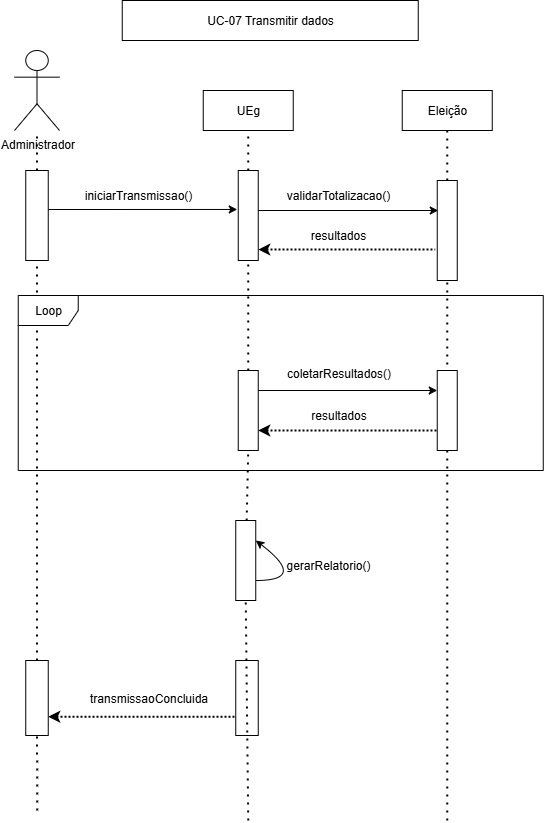

The diagram above was exported from draw.io. Its source (the exported page's mxGraphModel, read from the mxfile embedded in the PNG):
<mxGraphModel dx="1426" dy="3115" grid="1" gridSize="10" guides="1" tooltips="1" connect="1" arrows="1" fold="1" page="1" pageScale="1" pageWidth="827" pageHeight="1169" math="0" shadow="0">
  <root>
    <mxCell id="0" />
    <mxCell id="1" parent="0" />
    <mxCell id="x1Ner_JSWyX9VMAjSGGq-112" value="" style="endArrow=none;dashed=1;html=1;dashPattern=1 3;strokeWidth=2;rounded=0;" edge="1" parent="1" source="x1Ner_JSWyX9VMAjSGGq-146" target="x1Ner_JSWyX9VMAjSGGq-137">
      <mxGeometry width="50" height="50" relative="1" as="geometry">
        <mxPoint x="162.75" y="-1500" as="sourcePoint" />
        <mxPoint x="163.75" y="-2140" as="targetPoint" />
      </mxGeometry>
    </mxCell>
    <mxCell id="x1Ner_JSWyX9VMAjSGGq-113" value="" style="endArrow=none;dashed=1;html=1;dashPattern=1 3;strokeWidth=2;rounded=0;" edge="1" parent="1" source="x1Ner_JSWyX9VMAjSGGq-137" target="x1Ner_JSWyX9VMAjSGGq-118">
      <mxGeometry width="50" height="50" relative="1" as="geometry">
        <mxPoint x="163.75" y="-1640" as="sourcePoint" />
        <mxPoint x="163.75" y="-2140" as="targetPoint" />
      </mxGeometry>
    </mxCell>
    <mxCell id="x1Ner_JSWyX9VMAjSGGq-114" value="" style="endArrow=none;dashed=1;html=1;dashPattern=1 3;strokeWidth=2;rounded=0;entryX=0.5;entryY=1;entryDx=0;entryDy=0;" edge="1" parent="1" source="x1Ner_JSWyX9VMAjSGGq-126" target="x1Ner_JSWyX9VMAjSGGq-116">
      <mxGeometry width="50" height="50" relative="1" as="geometry">
        <mxPoint x="358.75" y="-1620" as="sourcePoint" />
        <mxPoint x="353.75" y="-1640" as="targetPoint" />
      </mxGeometry>
    </mxCell>
    <mxCell id="x1Ner_JSWyX9VMAjSGGq-115" value="" style="endArrow=none;dashed=1;html=1;dashPattern=1 3;strokeWidth=2;rounded=0;entryX=0.5;entryY=1;entryDx=0;entryDy=0;" edge="1" parent="1" source="x1Ner_JSWyX9VMAjSGGq-128" target="x1Ner_JSWyX9VMAjSGGq-117">
      <mxGeometry width="50" height="50" relative="1" as="geometry">
        <mxPoint x="572.75" y="-1620" as="sourcePoint" />
        <mxPoint x="593.75" y="-2160" as="targetPoint" />
      </mxGeometry>
    </mxCell>
    <mxCell id="x1Ner_JSWyX9VMAjSGGq-116" value="UEg" style="rounded=0;whiteSpace=wrap;html=1;" vertex="1" parent="1">
      <mxGeometry x="328.75" y="-2220" width="90" height="40" as="geometry" />
    </mxCell>
    <mxCell id="x1Ner_JSWyX9VMAjSGGq-117" value="Eleição" style="rounded=0;whiteSpace=wrap;html=1;" vertex="1" parent="1">
      <mxGeometry x="527.75" y="-2220" width="90" height="40" as="geometry" />
    </mxCell>
    <mxCell id="x1Ner_JSWyX9VMAjSGGq-118" value="Administrador" style="shape=umlActor;verticalLabelPosition=bottom;verticalAlign=top;html=1;outlineConnect=0;" vertex="1" parent="1">
      <mxGeometry x="140" y="-2260" width="45" height="80" as="geometry" />
    </mxCell>
    <mxCell id="x1Ner_JSWyX9VMAjSGGq-119" value="" style="endArrow=classic;html=1;rounded=0;entryX=-0.05;entryY=0.433;entryDx=0;entryDy=0;entryPerimeter=0;" edge="1" parent="1" target="x1Ner_JSWyX9VMAjSGGq-126">
      <mxGeometry width="50" height="50" relative="1" as="geometry">
        <mxPoint x="173.75" y="-2101" as="sourcePoint" />
        <mxPoint x="347.75" y="-2100" as="targetPoint" />
        <Array as="points" />
      </mxGeometry>
    </mxCell>
    <mxCell id="x1Ner_JSWyX9VMAjSGGq-120" value="iniciarTransmissao()" style="text;html=1;align=center;verticalAlign=middle;whiteSpace=wrap;rounded=0;" vertex="1" parent="1">
      <mxGeometry x="233.75" y="-2130" width="60" height="30" as="geometry" />
    </mxCell>
    <mxCell id="x1Ner_JSWyX9VMAjSGGq-121" value="" style="endArrow=classic;html=1;rounded=0;entryX=0.05;entryY=0.3;entryDx=0;entryDy=0;entryPerimeter=0;" edge="1" parent="1" target="x1Ner_JSWyX9VMAjSGGq-128">
      <mxGeometry width="50" height="50" relative="1" as="geometry">
        <mxPoint x="373.75" y="-2100" as="sourcePoint" />
        <mxPoint x="553.75" y="-2100" as="targetPoint" />
        <Array as="points" />
      </mxGeometry>
    </mxCell>
    <mxCell id="x1Ner_JSWyX9VMAjSGGq-122" value="validarTotalizacao()" style="text;html=1;align=center;verticalAlign=middle;whiteSpace=wrap;rounded=0;" vertex="1" parent="1">
      <mxGeometry x="433.75" y="-2130" width="60" height="30" as="geometry" />
    </mxCell>
    <mxCell id="x1Ner_JSWyX9VMAjSGGq-123" value="" style="endArrow=none;html=1;strokeWidth=2;rounded=0;dashed=1;dashPattern=1 1;verticalAlign=top;startArrow=classic;startFill=1;exitX=1;exitY=0.878;exitDx=0;exitDy=0;exitPerimeter=0;entryX=-0.1;entryY=0.69;entryDx=0;entryDy=0;entryPerimeter=0;" edge="1" parent="1" source="x1Ner_JSWyX9VMAjSGGq-126" target="x1Ner_JSWyX9VMAjSGGq-128">
      <mxGeometry width="50" height="50" relative="1" as="geometry">
        <mxPoint x="393.75" y="-2060" as="sourcePoint" />
        <mxPoint x="553.75" y="-2060" as="targetPoint" />
      </mxGeometry>
    </mxCell>
    <mxCell id="x1Ner_JSWyX9VMAjSGGq-124" value="resultados" style="text;html=1;align=center;verticalAlign=middle;whiteSpace=wrap;rounded=0;" vertex="1" parent="1">
      <mxGeometry x="433.75" y="-2090" width="60" height="30" as="geometry" />
    </mxCell>
    <mxCell id="x1Ner_JSWyX9VMAjSGGq-125" value="" style="endArrow=none;dashed=1;html=1;dashPattern=1 3;strokeWidth=2;rounded=0;entryX=0.5;entryY=1;entryDx=0;entryDy=0;" edge="1" parent="1" source="x1Ner_JSWyX9VMAjSGGq-131" target="x1Ner_JSWyX9VMAjSGGq-126">
      <mxGeometry width="50" height="50" relative="1" as="geometry">
        <mxPoint x="373.75" y="-1620" as="sourcePoint" />
        <mxPoint x="368.75" y="-2180" as="targetPoint" />
      </mxGeometry>
    </mxCell>
    <mxCell id="x1Ner_JSWyX9VMAjSGGq-126" value="" style="rounded=0;whiteSpace=wrap;html=1;" vertex="1" parent="1">
      <mxGeometry x="363.75" y="-2140" width="20" height="90" as="geometry" />
    </mxCell>
    <mxCell id="x1Ner_JSWyX9VMAjSGGq-127" value="" style="endArrow=none;dashed=1;html=1;dashPattern=1 3;strokeWidth=2;rounded=0;entryX=0.5;entryY=1;entryDx=0;entryDy=0;" edge="1" parent="1" target="x1Ner_JSWyX9VMAjSGGq-128">
      <mxGeometry width="50" height="50" relative="1" as="geometry">
        <mxPoint x="572.75" y="-1490" as="sourcePoint" />
        <mxPoint x="572.75" y="-2180" as="targetPoint" />
      </mxGeometry>
    </mxCell>
    <mxCell id="x1Ner_JSWyX9VMAjSGGq-128" value="" style="rounded=0;whiteSpace=wrap;html=1;" vertex="1" parent="1">
      <mxGeometry x="562.75" y="-2130" width="20" height="100" as="geometry" />
    </mxCell>
    <mxCell id="x1Ner_JSWyX9VMAjSGGq-129" value="Loop" style="shape=umlFrame;whiteSpace=wrap;html=1;pointerEvents=0;" vertex="1" parent="1">
      <mxGeometry x="143.75" y="-2015" width="525" height="175" as="geometry" />
    </mxCell>
    <mxCell id="x1Ner_JSWyX9VMAjSGGq-130" value="" style="endArrow=none;dashed=1;html=1;dashPattern=1 3;strokeWidth=2;rounded=0;entryX=0.5;entryY=1;entryDx=0;entryDy=0;" edge="1" parent="1" target="x1Ner_JSWyX9VMAjSGGq-131" source="x1Ner_JSWyX9VMAjSGGq-148">
      <mxGeometry width="50" height="50" relative="1" as="geometry">
        <mxPoint x="373.75" y="-1490" as="sourcePoint" />
        <mxPoint x="373.75" y="-2050" as="targetPoint" />
      </mxGeometry>
    </mxCell>
    <mxCell id="x1Ner_JSWyX9VMAjSGGq-131" value="" style="rounded=0;whiteSpace=wrap;html=1;" vertex="1" parent="1">
      <mxGeometry x="363.75" y="-1940" width="20" height="80" as="geometry" />
    </mxCell>
    <mxCell id="x1Ner_JSWyX9VMAjSGGq-132" value="" style="rounded=0;whiteSpace=wrap;html=1;" vertex="1" parent="1">
      <mxGeometry x="562.75" y="-1940" width="20" height="80" as="geometry" />
    </mxCell>
    <mxCell id="x1Ner_JSWyX9VMAjSGGq-133" value="" style="endArrow=none;html=1;strokeWidth=2;rounded=0;dashed=1;dashPattern=1 1;verticalAlign=top;startArrow=classic;startFill=1;exitX=1;exitY=0.75;exitDx=0;exitDy=0;entryX=0;entryY=0.75;entryDx=0;entryDy=0;" edge="1" parent="1" source="x1Ner_JSWyX9VMAjSGGq-131" target="x1Ner_JSWyX9VMAjSGGq-132">
      <mxGeometry width="50" height="50" relative="1" as="geometry">
        <mxPoint x="443.75" y="-1830" as="sourcePoint" />
        <mxPoint x="619.75" y="-1827" as="targetPoint" />
      </mxGeometry>
    </mxCell>
    <mxCell id="x1Ner_JSWyX9VMAjSGGq-134" value="" style="endArrow=classic;html=1;rounded=0;entryX=0;entryY=0.25;entryDx=0;entryDy=0;exitX=1;exitY=0.25;exitDx=0;exitDy=0;" edge="1" parent="1" source="x1Ner_JSWyX9VMAjSGGq-131" target="x1Ner_JSWyX9VMAjSGGq-132">
      <mxGeometry width="50" height="50" relative="1" as="geometry">
        <mxPoint x="433.75" y="-1890" as="sourcePoint" />
        <mxPoint x="623.75" y="-1890" as="targetPoint" />
        <Array as="points" />
      </mxGeometry>
    </mxCell>
    <mxCell id="x1Ner_JSWyX9VMAjSGGq-135" value="resultados" style="text;html=1;align=center;verticalAlign=middle;resizable=0;points=[];autosize=1;strokeColor=none;fillColor=none;" vertex="1" parent="1">
      <mxGeometry x="423.75" y="-1910" width="80" height="30" as="geometry" />
    </mxCell>
    <mxCell id="x1Ner_JSWyX9VMAjSGGq-136" value="&#10;coletarResultados()&#10;&#10;" style="text;html=1;align=center;verticalAlign=middle;resizable=0;points=[];autosize=1;strokeColor=none;fillColor=none;" vertex="1" parent="1">
      <mxGeometry x="398.75" y="-1960" width="130" height="60" as="geometry" />
    </mxCell>
    <mxCell id="x1Ner_JSWyX9VMAjSGGq-137" value="" style="rounded=0;whiteSpace=wrap;html=1;" vertex="1" parent="1">
      <mxGeometry x="151.25" y="-2140" width="22.5" height="90" as="geometry" />
    </mxCell>
    <mxCell id="x1Ner_JSWyX9VMAjSGGq-138" value="" style="endArrow=classic;html=1;rounded=0;curved=1;entryX=1;entryY=0.25;entryDx=0;entryDy=0;exitX=1;exitY=0.75;exitDx=0;exitDy=0;" edge="1" parent="1" source="x1Ner_JSWyX9VMAjSGGq-148" target="x1Ner_JSWyX9VMAjSGGq-148">
      <mxGeometry width="50" height="50" relative="1" as="geometry">
        <mxPoint x="373.75" y="-1730" as="sourcePoint" />
        <mxPoint x="373.75" y="-1780" as="targetPoint" />
        <Array as="points">
          <mxPoint x="433.75" y="-1730" />
        </Array>
      </mxGeometry>
    </mxCell>
    <mxCell id="x1Ner_JSWyX9VMAjSGGq-139" value="gerarRelatorio()" style="text;html=1;align=center;verticalAlign=middle;whiteSpace=wrap;rounded=0;" vertex="1" parent="1">
      <mxGeometry x="423.75" y="-1760" width="60" height="30" as="geometry" />
    </mxCell>
    <mxCell id="x1Ner_JSWyX9VMAjSGGq-140" value="" style="endArrow=none;html=1;strokeWidth=2;rounded=0;dashed=1;dashPattern=1 1;verticalAlign=top;startArrow=classic;startFill=1;exitX=1;exitY=0.75;exitDx=0;exitDy=0;entryX=0;entryY=0.75;entryDx=0;entryDy=0;" edge="1" parent="1" source="x1Ner_JSWyX9VMAjSGGq-146" target="x1Ner_JSWyX9VMAjSGGq-142">
      <mxGeometry width="50" height="50" relative="1" as="geometry">
        <mxPoint x="129.25" y="-1550" as="sourcePoint" />
        <mxPoint x="361.75" y="-1612" as="targetPoint" />
      </mxGeometry>
    </mxCell>
    <mxCell id="x1Ner_JSWyX9VMAjSGGq-141" value="" style="endArrow=none;dashed=1;html=1;dashPattern=1 3;strokeWidth=2;rounded=0;entryX=0.5;entryY=1;entryDx=0;entryDy=0;" edge="1" parent="1" target="x1Ner_JSWyX9VMAjSGGq-142">
      <mxGeometry width="50" height="50" relative="1" as="geometry">
        <mxPoint x="373.75" y="-1620" as="sourcePoint" />
        <mxPoint x="373.75" y="-1860" as="targetPoint" />
      </mxGeometry>
    </mxCell>
    <mxCell id="x1Ner_JSWyX9VMAjSGGq-142" value="" style="rounded=0;whiteSpace=wrap;html=1;" vertex="1" parent="1">
      <mxGeometry x="361.25" y="-1650" width="22.5" height="75" as="geometry" />
    </mxCell>
    <mxCell id="x1Ner_JSWyX9VMAjSGGq-143" value="" style="endArrow=none;dashed=1;html=1;dashPattern=1 3;strokeWidth=2;rounded=0;" edge="1" parent="1" target="x1Ner_JSWyX9VMAjSGGq-146">
      <mxGeometry width="50" height="50" relative="1" as="geometry">
        <mxPoint x="163.75" y="-1640" as="sourcePoint" />
        <mxPoint x="162.75" y="-2035" as="targetPoint" />
      </mxGeometry>
    </mxCell>
    <mxCell id="x1Ner_JSWyX9VMAjSGGq-144" value="transmissaoConcluida" style="text;html=1;align=center;verticalAlign=middle;resizable=0;points=[];autosize=1;strokeColor=none;fillColor=none;" vertex="1" parent="1">
      <mxGeometry x="203.75" y="-1627.5" width="140" height="30" as="geometry" />
    </mxCell>
    <mxCell id="x1Ner_JSWyX9VMAjSGGq-145" value="" style="endArrow=none;dashed=1;html=1;dashPattern=1 3;strokeWidth=2;rounded=0;" edge="1" parent="1" target="x1Ner_JSWyX9VMAjSGGq-146">
      <mxGeometry width="50" height="50" relative="1" as="geometry">
        <mxPoint x="162.75" y="-1500" as="sourcePoint" />
        <mxPoint x="162.75" y="-2035" as="targetPoint" />
      </mxGeometry>
    </mxCell>
    <mxCell id="x1Ner_JSWyX9VMAjSGGq-146" value="" style="rounded=0;whiteSpace=wrap;html=1;" vertex="1" parent="1">
      <mxGeometry x="151.25" y="-1650" width="22.5" height="75" as="geometry" />
    </mxCell>
    <mxCell id="x1Ner_JSWyX9VMAjSGGq-147" value="UC-07 Transmitir dados" style="rounded=0;whiteSpace=wrap;html=1;" vertex="1" parent="1">
      <mxGeometry x="247.75" y="-2310" width="296" height="40" as="geometry" />
    </mxCell>
    <mxCell id="x1Ner_JSWyX9VMAjSGGq-149" value="" style="endArrow=none;dashed=1;html=1;dashPattern=1 3;strokeWidth=2;rounded=0;entryX=0.5;entryY=1;entryDx=0;entryDy=0;" edge="1" parent="1" target="x1Ner_JSWyX9VMAjSGGq-148">
      <mxGeometry width="50" height="50" relative="1" as="geometry">
        <mxPoint x="373.75" y="-1490" as="sourcePoint" />
        <mxPoint x="373.75" y="-1860" as="targetPoint" />
      </mxGeometry>
    </mxCell>
    <mxCell id="x1Ner_JSWyX9VMAjSGGq-148" value="" style="rounded=0;whiteSpace=wrap;html=1;" vertex="1" parent="1">
      <mxGeometry x="361.25" y="-1790" width="20" height="80" as="geometry" />
    </mxCell>
  </root>
</mxGraphModel>